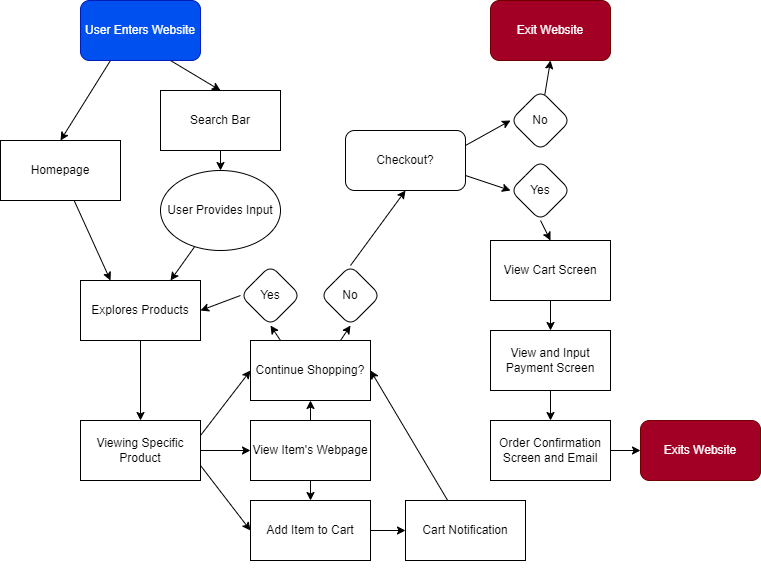

The diagram above was exported from draw.io. Its source (the exported page's mxGraphModel, read from the mxfile embedded in the PNG):
<mxGraphModel dx="1002" dy="283" grid="1" gridSize="10" guides="1" tooltips="1" connect="1" arrows="1" fold="1" page="1" pageScale="1" pageWidth="850" pageHeight="1100" math="0" shadow="0">
  <root>
    <mxCell id="0" />
    <mxCell id="1" parent="0" />
    <mxCell id="13" style="edgeStyle=none;html=1;exitX=0.25;exitY=1;exitDx=0;exitDy=0;entryX=0.5;entryY=0;entryDx=0;entryDy=0;" parent="1" source="2" target="8" edge="1">
      <mxGeometry relative="1" as="geometry" />
    </mxCell>
    <mxCell id="14" style="edgeStyle=none;html=1;exitX=0.75;exitY=1;exitDx=0;exitDy=0;entryX=0.5;entryY=0;entryDx=0;entryDy=0;" parent="1" source="2" target="7" edge="1">
      <mxGeometry relative="1" as="geometry" />
    </mxCell>
    <mxCell id="2" value="User Enters Website" style="rounded=1;whiteSpace=wrap;html=1;fillColor=#0050ef;fontColor=#ffffff;strokeColor=#001DBC;" parent="1" vertex="1">
      <mxGeometry x="100" y="40" width="120" height="60" as="geometry" />
    </mxCell>
    <mxCell id="16" style="edgeStyle=none;html=1;entryX=0.5;entryY=0;entryDx=0;entryDy=0;" parent="1" source="6" target="15" edge="1">
      <mxGeometry relative="1" as="geometry" />
    </mxCell>
    <mxCell id="6" value="Explores Products" style="rounded=0;whiteSpace=wrap;html=1;" parent="1" vertex="1">
      <mxGeometry x="100" y="320" width="120" height="60" as="geometry" />
    </mxCell>
    <mxCell id="11" style="edgeStyle=none;html=1;exitX=0.5;exitY=1;exitDx=0;exitDy=0;entryX=0.5;entryY=0;entryDx=0;entryDy=0;" parent="1" source="7" target="9" edge="1">
      <mxGeometry relative="1" as="geometry" />
    </mxCell>
    <mxCell id="7" value="Search Bar" style="rounded=0;whiteSpace=wrap;html=1;" parent="1" vertex="1">
      <mxGeometry x="180" y="130" width="120" height="60" as="geometry" />
    </mxCell>
    <mxCell id="12" style="edgeStyle=none;html=1;entryX=0.25;entryY=0;entryDx=0;entryDy=0;" parent="1" source="8" target="6" edge="1">
      <mxGeometry relative="1" as="geometry" />
    </mxCell>
    <mxCell id="8" value="Homepage" style="rounded=0;whiteSpace=wrap;html=1;" parent="1" vertex="1">
      <mxGeometry x="20" y="180" width="120" height="60" as="geometry" />
    </mxCell>
    <mxCell id="10" style="edgeStyle=none;html=1;entryX=0.75;entryY=0;entryDx=0;entryDy=0;" parent="1" source="9" target="6" edge="1">
      <mxGeometry relative="1" as="geometry" />
    </mxCell>
    <mxCell id="9" value="User Provides Input" style="ellipse;whiteSpace=wrap;html=1;" parent="1" vertex="1">
      <mxGeometry x="180" y="210" width="120" height="80" as="geometry" />
    </mxCell>
    <mxCell id="21" style="edgeStyle=none;html=1;exitX=1;exitY=0.75;exitDx=0;exitDy=0;entryX=0;entryY=0.5;entryDx=0;entryDy=0;" parent="1" source="15" target="17" edge="1">
      <mxGeometry relative="1" as="geometry" />
    </mxCell>
    <mxCell id="25" style="edgeStyle=none;html=1;exitX=1;exitY=0.5;exitDx=0;exitDy=0;entryX=0;entryY=0.5;entryDx=0;entryDy=0;" parent="1" source="15" target="18" edge="1">
      <mxGeometry relative="1" as="geometry" />
    </mxCell>
    <mxCell id="26" style="edgeStyle=none;html=1;exitX=1;exitY=0.25;exitDx=0;exitDy=0;entryX=0;entryY=0.5;entryDx=0;entryDy=0;" parent="1" source="15" target="19" edge="1">
      <mxGeometry relative="1" as="geometry" />
    </mxCell>
    <mxCell id="15" value="Viewing Specific Product" style="rounded=0;whiteSpace=wrap;html=1;" parent="1" vertex="1">
      <mxGeometry x="100" y="460" width="120" height="60" as="geometry" />
    </mxCell>
    <mxCell id="33" style="edgeStyle=none;html=1;entryX=0;entryY=0.5;entryDx=0;entryDy=0;" parent="1" source="17" target="35" edge="1">
      <mxGeometry relative="1" as="geometry">
        <mxPoint x="480" y="340" as="targetPoint" />
      </mxGeometry>
    </mxCell>
    <mxCell id="37" style="edgeStyle=none;html=1;exitX=0.5;exitY=1;exitDx=0;exitDy=0;" parent="1" source="17" edge="1">
      <mxGeometry relative="1" as="geometry">
        <mxPoint x="330" y="570" as="targetPoint" />
      </mxGeometry>
    </mxCell>
    <mxCell id="17" value="Add Item to Cart" style="rounded=0;whiteSpace=wrap;html=1;" parent="1" vertex="1">
      <mxGeometry x="270" y="540" width="120" height="60" as="geometry" />
    </mxCell>
    <mxCell id="30" style="edgeStyle=none;html=1;entryX=0.5;entryY=1;entryDx=0;entryDy=0;" parent="1" source="18" target="19" edge="1">
      <mxGeometry relative="1" as="geometry" />
    </mxCell>
    <mxCell id="38" style="edgeStyle=none;html=1;entryX=0.5;entryY=0;entryDx=0;entryDy=0;" parent="1" source="18" target="17" edge="1">
      <mxGeometry relative="1" as="geometry" />
    </mxCell>
    <mxCell id="18" value="View Item's Webpage" style="rounded=0;whiteSpace=wrap;html=1;" parent="1" vertex="1">
      <mxGeometry x="270" y="460" width="120" height="60" as="geometry" />
    </mxCell>
    <mxCell id="88" style="edgeStyle=none;html=1;exitX=0.25;exitY=0;exitDx=0;exitDy=0;entryX=0.5;entryY=1;entryDx=0;entryDy=0;" edge="1" parent="1" source="19" target="85">
      <mxGeometry relative="1" as="geometry" />
    </mxCell>
    <mxCell id="89" style="edgeStyle=none;html=1;exitX=0.75;exitY=0;exitDx=0;exitDy=0;entryX=0.5;entryY=1;entryDx=0;entryDy=0;" edge="1" parent="1" source="19" target="86">
      <mxGeometry relative="1" as="geometry" />
    </mxCell>
    <mxCell id="19" value="Continue Shopping?" style="rounded=0;whiteSpace=wrap;html=1;" parent="1" vertex="1">
      <mxGeometry x="270" y="380" width="120" height="60" as="geometry" />
    </mxCell>
    <mxCell id="36" style="edgeStyle=none;html=1;entryX=1;entryY=0.5;entryDx=0;entryDy=0;" parent="1" source="35" target="19" edge="1">
      <mxGeometry relative="1" as="geometry" />
    </mxCell>
    <mxCell id="35" value="Cart Notification" style="rounded=0;whiteSpace=wrap;html=1;" parent="1" vertex="1">
      <mxGeometry x="425" y="540" width="120" height="60" as="geometry" />
    </mxCell>
    <mxCell id="94" style="edgeStyle=none;html=1;exitX=1;exitY=0.25;exitDx=0;exitDy=0;entryX=0;entryY=0.5;entryDx=0;entryDy=0;" edge="1" parent="1" source="47" target="93">
      <mxGeometry relative="1" as="geometry" />
    </mxCell>
    <mxCell id="96" style="edgeStyle=none;html=1;exitX=1;exitY=0.75;exitDx=0;exitDy=0;entryX=0;entryY=0.5;entryDx=0;entryDy=0;" edge="1" parent="1" source="47" target="92">
      <mxGeometry relative="1" as="geometry" />
    </mxCell>
    <mxCell id="47" value="Checkout?" style="rounded=1;whiteSpace=wrap;html=1;" parent="1" vertex="1">
      <mxGeometry x="365" y="170" width="120" height="60" as="geometry" />
    </mxCell>
    <mxCell id="59" value="Exit Website" style="rounded=1;whiteSpace=wrap;html=1;fillColor=#a20025;fontColor=#ffffff;strokeColor=#6F0000;" parent="1" vertex="1">
      <mxGeometry x="510" y="40" width="120" height="60" as="geometry" />
    </mxCell>
    <mxCell id="65" style="edgeStyle=none;html=1;" parent="1" source="61" target="64" edge="1">
      <mxGeometry relative="1" as="geometry" />
    </mxCell>
    <mxCell id="61" value="View Cart Screen" style="rounded=0;whiteSpace=wrap;html=1;" parent="1" vertex="1">
      <mxGeometry x="510" y="280" width="120" height="60" as="geometry" />
    </mxCell>
    <mxCell id="68" style="edgeStyle=none;html=1;" parent="1" source="64" target="67" edge="1">
      <mxGeometry relative="1" as="geometry" />
    </mxCell>
    <mxCell id="64" value="View and Input Payment Screen" style="rounded=0;whiteSpace=wrap;html=1;" parent="1" vertex="1">
      <mxGeometry x="510" y="370" width="120" height="60" as="geometry" />
    </mxCell>
    <mxCell id="71" style="edgeStyle=none;html=1;" parent="1" source="67" target="70" edge="1">
      <mxGeometry relative="1" as="geometry" />
    </mxCell>
    <mxCell id="67" value="Order Confirmation Screen and Email" style="rounded=0;whiteSpace=wrap;html=1;" parent="1" vertex="1">
      <mxGeometry x="510" y="460" width="120" height="60" as="geometry" />
    </mxCell>
    <mxCell id="70" value="Exits Website" style="rounded=1;whiteSpace=wrap;html=1;fillColor=#a20025;fontColor=#ffffff;strokeColor=#6F0000;" parent="1" vertex="1">
      <mxGeometry x="660" y="460" width="120" height="60" as="geometry" />
    </mxCell>
    <mxCell id="90" style="edgeStyle=none;html=1;exitX=0;exitY=0.5;exitDx=0;exitDy=0;entryX=1;entryY=0.5;entryDx=0;entryDy=0;" edge="1" parent="1" source="85" target="6">
      <mxGeometry relative="1" as="geometry" />
    </mxCell>
    <mxCell id="85" value="Yes" style="rhombus;whiteSpace=wrap;html=1;rounded=1;" vertex="1" parent="1">
      <mxGeometry x="260" y="305" width="60" height="60" as="geometry" />
    </mxCell>
    <mxCell id="91" style="edgeStyle=none;html=1;exitX=0.5;exitY=0;exitDx=0;exitDy=0;entryX=0.5;entryY=1;entryDx=0;entryDy=0;" edge="1" parent="1" source="86" target="47">
      <mxGeometry relative="1" as="geometry" />
    </mxCell>
    <mxCell id="86" value="No" style="rhombus;whiteSpace=wrap;html=1;rounded=1;" vertex="1" parent="1">
      <mxGeometry x="340" y="305" width="60" height="60" as="geometry" />
    </mxCell>
    <mxCell id="97" style="edgeStyle=none;html=1;exitX=0.5;exitY=1;exitDx=0;exitDy=0;entryX=0.5;entryY=0;entryDx=0;entryDy=0;" edge="1" parent="1" source="92" target="61">
      <mxGeometry relative="1" as="geometry" />
    </mxCell>
    <mxCell id="92" value="Yes" style="rhombus;whiteSpace=wrap;html=1;rounded=1;" vertex="1" parent="1">
      <mxGeometry x="530" y="200" width="60" height="60" as="geometry" />
    </mxCell>
    <mxCell id="95" style="edgeStyle=none;html=1;entryX=0.5;entryY=1;entryDx=0;entryDy=0;" edge="1" parent="1" source="93" target="59">
      <mxGeometry relative="1" as="geometry" />
    </mxCell>
    <mxCell id="93" value="No" style="rhombus;whiteSpace=wrap;html=1;rounded=1;" vertex="1" parent="1">
      <mxGeometry x="530" y="130" width="60" height="60" as="geometry" />
    </mxCell>
  </root>
</mxGraphModel>